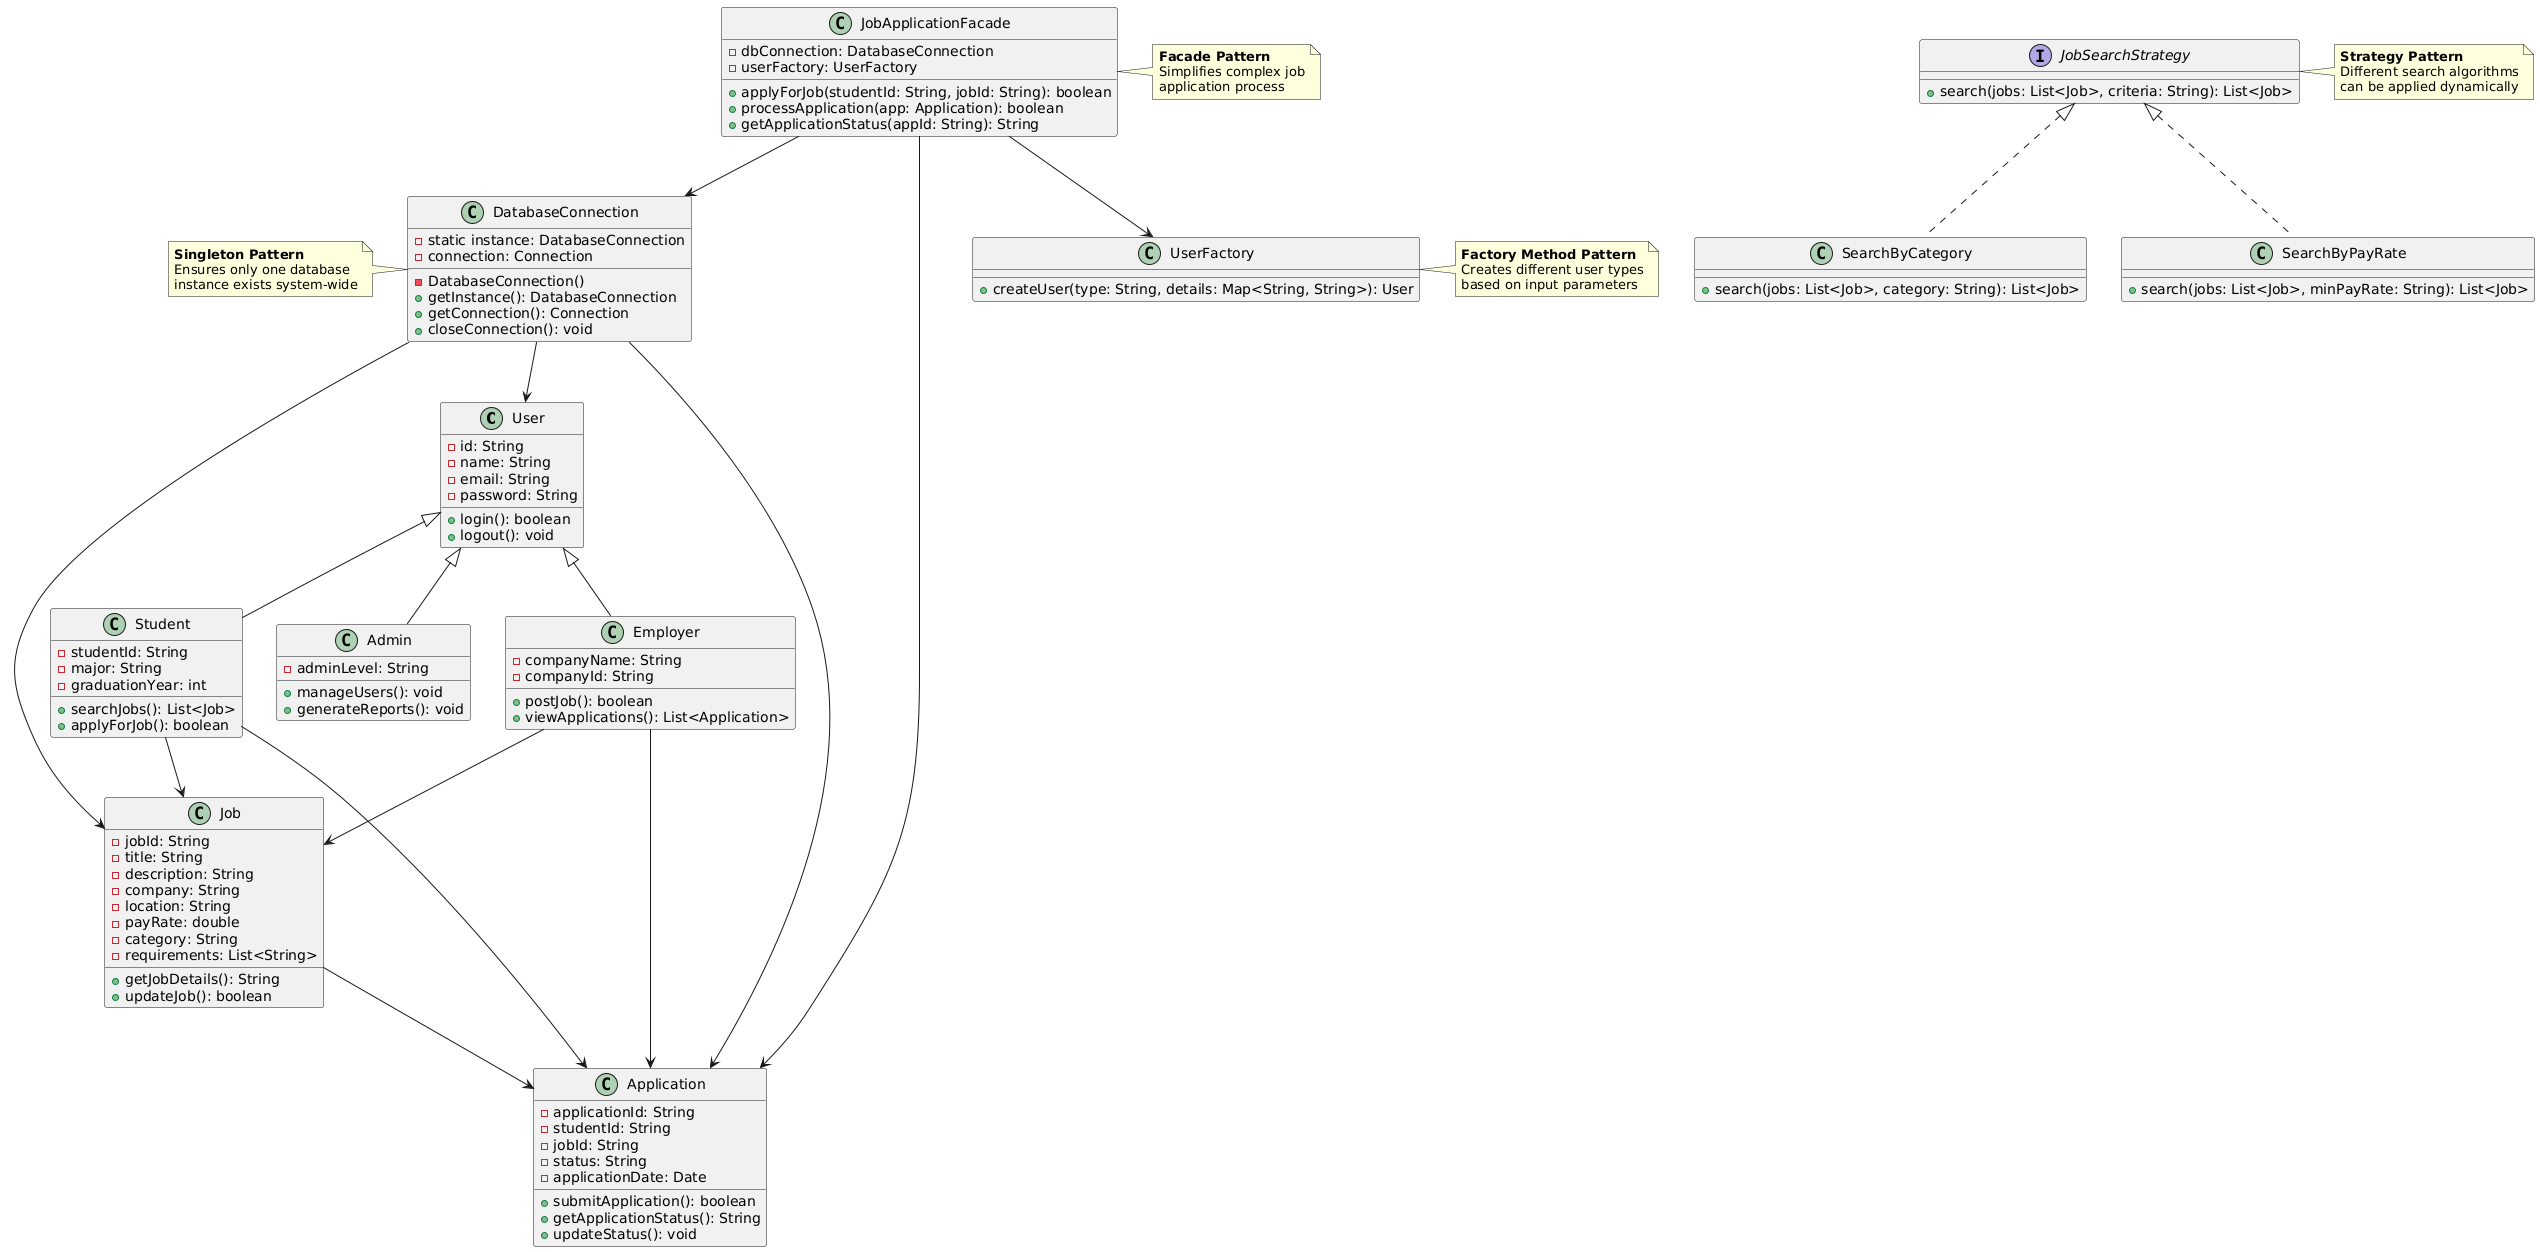

The diagram above was rendered by PlantUML. Its source (embedded in the PNG):
@startuml
' Main Entities from model package
class User {
  -id: String
  -name: String
  -email: String
  -password: String
  +login(): boolean
  +logout(): void
}

class Student {
  -studentId: String
  -major: String
  -graduationYear: int
  +searchJobs(): List<Job>
  +applyForJob(): boolean
}

class Employer {
  -companyName: String
  -companyId: String
  +postJob(): boolean
  +viewApplications(): List<Application>
}

class Admin {
  -adminLevel: String
  +manageUsers(): void
  +generateReports(): void
}

class Job {
  -jobId: String
  -title: String
  -description: String
  -company: String
  -location: String
  -payRate: double
  -category: String
  -requirements: List<String>
  +getJobDetails(): String
  +updateJob(): boolean
}

class Application {
  -applicationId: String
  -studentId: String
  -jobId: String
  -status: String
  -applicationDate: Date
  +submitApplication(): boolean
  +getApplicationStatus(): String
  +updateStatus(): void
}

' Design Pattern 1: Singleton - DatabaseConnection
class DatabaseConnection {
  -static instance: DatabaseConnection
  -connection: Connection
  -DatabaseConnection()
  +getInstance(): DatabaseConnection
  +getConnection(): Connection
  +closeConnection(): void
}

note left of DatabaseConnection
  **Singleton Pattern**
  Ensures only one database
  instance exists system-wide
end note

' Design Pattern 2: Factory Method - UserFactory
class UserFactory {
  +createUser(type: String, details: Map<String, String>): User
}

note right of UserFactory
  **Factory Method Pattern**
  Creates different user types
  based on input parameters
end note

' Design Pattern 3: Strategy - JobSearch
interface JobSearchStrategy {
  +search(jobs: List<Job>, criteria: String): List<Job>
}

class SearchByCategory {
  +search(jobs: List<Job>, category: String): List<Job>
}

class SearchByPayRate {
  +search(jobs: List<Job>, minPayRate: String): List<Job>
}

note right of JobSearchStrategy
  **Strategy Pattern**
  Different search algorithms
  can be applied dynamically
end note

' Design Pattern 4: Facade - JobApplicationFacade
class JobApplicationFacade {
  -dbConnection: DatabaseConnection
  -userFactory: UserFactory
  +applyForJob(studentId: String, jobId: String): boolean
  +processApplication(app: Application): boolean
  +getApplicationStatus(appId: String): String
}

note right of JobApplicationFacade
  **Facade Pattern**
  Simplifies complex job
  application process
end note

' Relationships
User <|-- Student
User <|-- Employer
User <|-- Admin

JobSearchStrategy <|.. SearchByCategory
JobSearchStrategy <|.. SearchByPayRate

Student --> Job
Student --> Application
Employer --> Job
Employer --> Application
Job --> Application

JobApplicationFacade --> DatabaseConnection
JobApplicationFacade --> Application
JobApplicationFacade --> UserFactory

DatabaseConnection --> Application
DatabaseConnection --> Job
DatabaseConnection --> User
@enduml